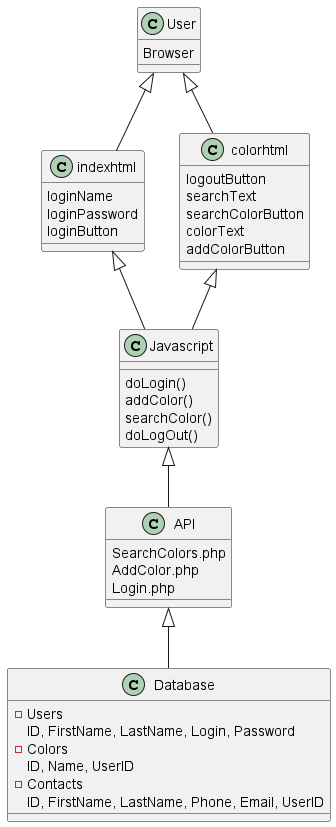

The diagram above was rendered by PlantUML. Its source (embedded in the PNG):
@startuml Class Diagram

User <|-- indexhtml
User <|-- colorhtml
indexhtml <|-- Javascript
colorhtml <|-- Javascript
Javascript <|-- API
API <|-- Database

class User {
    Browser
}

class indexhtml {
    loginName
    loginPassword
    loginButton
}

class colorhtml {
    logoutButton
    searchText
    searchColorButton
    colorText
    addColorButton
}

class Javascript {
    doLogin()
    addColor()
    searchColor()
    doLogOut()
} 

class API {
    SearchColors.php
    AddColor.php
    Login.php
}

class Database {
    -Users
    ID, FirstName, LastName, Login, Password
    -Colors
    ID, Name, UserID
    -Contacts
    ID, FirstName, LastName, Phone, Email, UserID
    
}
@enduml